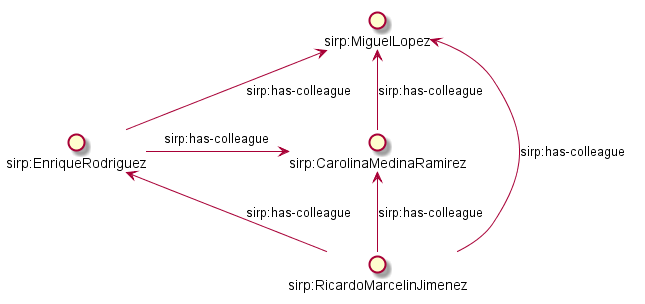

The diagram above was rendered by PlantUML. Its source (embedded in the PNG):
@startuml

interface "sirp:RicardoMarcelinJimenez" as Ricardo
interface "sirp:MiguelLopez" as Miguel
interface "sirp:CarolinaMedinaRamirez" as Carolina
interface "sirp:EnriqueRodriguez" as Enrique


() Ricardo -up-> Carolina : sirp:has-colleague
Ricardo -up-> Miguel : sirp:has-colleague
Ricardo -up-> Enrique : sirp:has-colleague

Carolina -up-> Miguel : sirp:has-colleague

Enrique -> Carolina : sirp:has-colleague
Enrique -up-> Miguel : sirp:has-colleague

@enduml